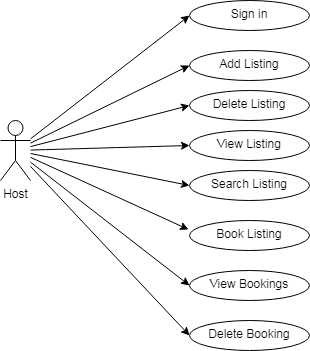

The diagram above was exported from draw.io. Its source (the exported page's mxGraphModel, read from the mxfile embedded in the PNG):
<mxGraphModel dx="827" dy="452" grid="1" gridSize="10" guides="1" tooltips="1" connect="1" arrows="1" fold="1" page="1" pageScale="1" pageWidth="850" pageHeight="1100" math="0" shadow="0">
  <root>
    <mxCell id="0" />
    <mxCell id="1" parent="0" />
    <mxCell id="DIyW22UIpTtfW0U7A9nj-13" value="" style="rounded=0;orthogonalLoop=1;jettySize=auto;html=1;entryX=0;entryY=0.5;entryDx=0;entryDy=0;" edge="1" parent="1" source="DIyW22UIpTtfW0U7A9nj-1" target="DIyW22UIpTtfW0U7A9nj-12">
      <mxGeometry relative="1" as="geometry">
        <mxPoint x="260" y="235" as="targetPoint" />
      </mxGeometry>
    </mxCell>
    <mxCell id="DIyW22UIpTtfW0U7A9nj-15" value="" style="edgeStyle=none;rounded=0;orthogonalLoop=1;jettySize=auto;html=1;entryX=0;entryY=0.5;entryDx=0;entryDy=0;" edge="1" parent="1" source="DIyW22UIpTtfW0U7A9nj-1" target="DIyW22UIpTtfW0U7A9nj-14">
      <mxGeometry relative="1" as="geometry" />
    </mxCell>
    <mxCell id="DIyW22UIpTtfW0U7A9nj-17" value="" style="edgeStyle=none;rounded=0;orthogonalLoop=1;jettySize=auto;html=1;entryX=-0.008;entryY=0.3;entryDx=0;entryDy=0;entryPerimeter=0;" edge="1" parent="1" source="DIyW22UIpTtfW0U7A9nj-1" target="DIyW22UIpTtfW0U7A9nj-16">
      <mxGeometry relative="1" as="geometry" />
    </mxCell>
    <mxCell id="DIyW22UIpTtfW0U7A9nj-20" value="" style="edgeStyle=none;rounded=0;orthogonalLoop=1;jettySize=auto;html=1;entryX=0;entryY=0.5;entryDx=0;entryDy=0;" edge="1" parent="1" source="DIyW22UIpTtfW0U7A9nj-1" target="DIyW22UIpTtfW0U7A9nj-19">
      <mxGeometry relative="1" as="geometry" />
    </mxCell>
    <mxCell id="DIyW22UIpTtfW0U7A9nj-22" value="" style="edgeStyle=none;rounded=0;orthogonalLoop=1;jettySize=auto;html=1;entryX=0;entryY=0.5;entryDx=0;entryDy=0;" edge="1" parent="1" source="DIyW22UIpTtfW0U7A9nj-1" target="DIyW22UIpTtfW0U7A9nj-21">
      <mxGeometry relative="1" as="geometry" />
    </mxCell>
    <mxCell id="DIyW22UIpTtfW0U7A9nj-24" value="" style="edgeStyle=none;rounded=0;orthogonalLoop=1;jettySize=auto;html=1;entryX=0;entryY=0.5;entryDx=0;entryDy=0;" edge="1" parent="1" source="DIyW22UIpTtfW0U7A9nj-1" target="DIyW22UIpTtfW0U7A9nj-23">
      <mxGeometry relative="1" as="geometry" />
    </mxCell>
    <mxCell id="DIyW22UIpTtfW0U7A9nj-26" value="" style="edgeStyle=none;rounded=0;orthogonalLoop=1;jettySize=auto;html=1;entryX=0;entryY=0.5;entryDx=0;entryDy=0;" edge="1" parent="1" source="DIyW22UIpTtfW0U7A9nj-1" target="DIyW22UIpTtfW0U7A9nj-25">
      <mxGeometry relative="1" as="geometry" />
    </mxCell>
    <mxCell id="DIyW22UIpTtfW0U7A9nj-1" value="Host" style="shape=umlActor;verticalLabelPosition=bottom;verticalAlign=top;html=1;outlineConnect=0;" vertex="1" parent="1">
      <mxGeometry x="71" y="170" width="30" height="60" as="geometry" />
    </mxCell>
    <mxCell id="DIyW22UIpTtfW0U7A9nj-7" value="View Listing" style="ellipse;whiteSpace=wrap;html=1;verticalAlign=top;" vertex="1" parent="1">
      <mxGeometry x="260" y="180" width="120" height="30" as="geometry" />
    </mxCell>
    <mxCell id="DIyW22UIpTtfW0U7A9nj-11" value="" style="endArrow=classic;html=1;rounded=0;curved=1;entryX=0;entryY=0.5;entryDx=0;entryDy=0;" edge="1" parent="1" source="DIyW22UIpTtfW0U7A9nj-1" target="DIyW22UIpTtfW0U7A9nj-7">
      <mxGeometry width="50" height="50" relative="1" as="geometry">
        <mxPoint x="120" y="210" as="sourcePoint" />
        <mxPoint x="220" y="200" as="targetPoint" />
      </mxGeometry>
    </mxCell>
    <mxCell id="DIyW22UIpTtfW0U7A9nj-12" value="Search Listing" style="ellipse;whiteSpace=wrap;html=1;verticalAlign=top;" vertex="1" parent="1">
      <mxGeometry x="260" y="220" width="120" height="30" as="geometry" />
    </mxCell>
    <mxCell id="DIyW22UIpTtfW0U7A9nj-14" value="Sign in" style="ellipse;whiteSpace=wrap;html=1;verticalAlign=top;" vertex="1" parent="1">
      <mxGeometry x="260" y="50" width="120" height="30" as="geometry" />
    </mxCell>
    <mxCell id="DIyW22UIpTtfW0U7A9nj-16" value="Book Listing" style="ellipse;whiteSpace=wrap;html=1;verticalAlign=top;" vertex="1" parent="1">
      <mxGeometry x="260" y="270" width="120" height="30" as="geometry" />
    </mxCell>
    <mxCell id="DIyW22UIpTtfW0U7A9nj-19" value="Delete Booking" style="ellipse;whiteSpace=wrap;html=1;verticalAlign=top;" vertex="1" parent="1">
      <mxGeometry x="260" y="370" width="120" height="30" as="geometry" />
    </mxCell>
    <mxCell id="DIyW22UIpTtfW0U7A9nj-21" value="View Bookings" style="ellipse;whiteSpace=wrap;html=1;verticalAlign=top;" vertex="1" parent="1">
      <mxGeometry x="260" y="320" width="120" height="30" as="geometry" />
    </mxCell>
    <mxCell id="DIyW22UIpTtfW0U7A9nj-23" value="Add Listing" style="ellipse;whiteSpace=wrap;html=1;verticalAlign=top;" vertex="1" parent="1">
      <mxGeometry x="260" y="100" width="120" height="30" as="geometry" />
    </mxCell>
    <mxCell id="DIyW22UIpTtfW0U7A9nj-25" value="Delete Listing" style="ellipse;whiteSpace=wrap;html=1;verticalAlign=top;" vertex="1" parent="1">
      <mxGeometry x="260" y="140" width="120" height="30" as="geometry" />
    </mxCell>
  </root>
</mxGraphModel>